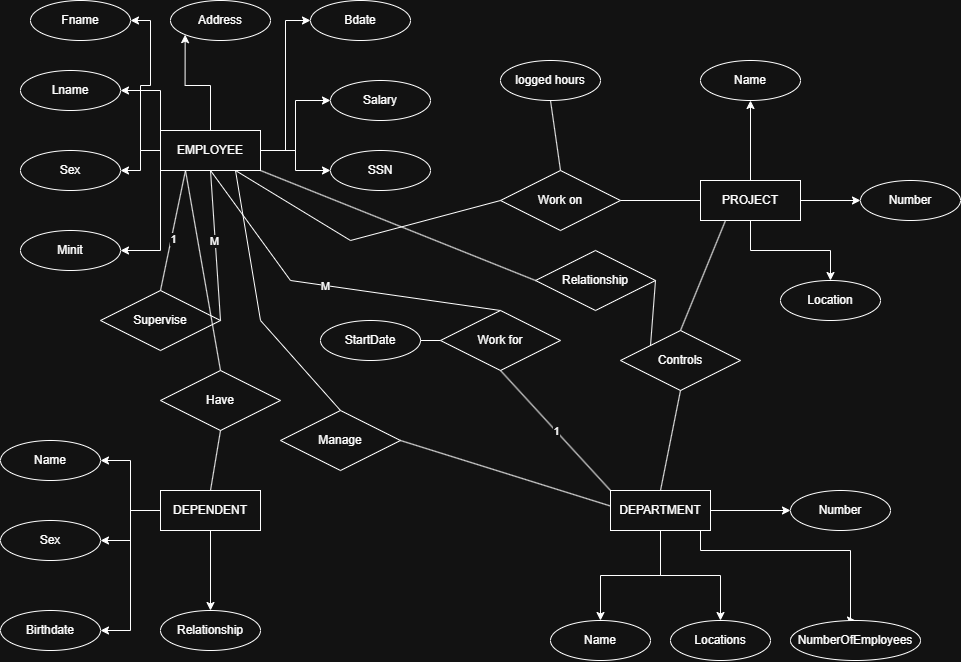

The diagram above was exported from draw.io. Its source (the exported page's mxGraphModel, read from the mxfile embedded in the PNG):
<mxGraphModel dx="1913" dy="918" grid="1" gridSize="10" guides="1" tooltips="1" connect="1" arrows="1" fold="1" page="1" pageScale="1" pageWidth="850" pageHeight="1100" math="0" shadow="0">
  <root>
    <mxCell id="0" />
    <mxCell id="1" parent="0" />
    <mxCell id="KUEKSnqPOs4hWzFxrKzR-10" edge="1" parent="1" source="KUEKSnqPOs4hWzFxrKzR-1" style="edgeStyle=orthogonalEdgeStyle;rounded=0;orthogonalLoop=1;jettySize=auto;html=1;entryX=1;entryY=0.5;entryDx=0;entryDy=0;" target="KUEKSnqPOs4hWzFxrKzR-7">
      <mxGeometry relative="1" as="geometry" />
    </mxCell>
    <mxCell id="KUEKSnqPOs4hWzFxrKzR-11" edge="1" parent="1" source="KUEKSnqPOs4hWzFxrKzR-1" style="edgeStyle=orthogonalEdgeStyle;rounded=0;orthogonalLoop=1;jettySize=auto;html=1;exitX=0;exitY=0;exitDx=0;exitDy=0;entryX=1;entryY=0.5;entryDx=0;entryDy=0;" target="KUEKSnqPOs4hWzFxrKzR-5">
      <mxGeometry relative="1" as="geometry" />
    </mxCell>
    <mxCell id="KUEKSnqPOs4hWzFxrKzR-12" edge="1" parent="1" source="KUEKSnqPOs4hWzFxrKzR-1" style="edgeStyle=orthogonalEdgeStyle;rounded=0;orthogonalLoop=1;jettySize=auto;html=1;entryX=1;entryY=0.5;entryDx=0;entryDy=0;" target="KUEKSnqPOs4hWzFxrKzR-3">
      <mxGeometry relative="1" as="geometry" />
    </mxCell>
    <mxCell id="KUEKSnqPOs4hWzFxrKzR-13" edge="1" parent="1" source="KUEKSnqPOs4hWzFxrKzR-1" style="edgeStyle=orthogonalEdgeStyle;rounded=0;orthogonalLoop=1;jettySize=auto;html=1;exitX=0;exitY=1;exitDx=0;exitDy=0;entryX=1;entryY=0.5;entryDx=0;entryDy=0;" target="KUEKSnqPOs4hWzFxrKzR-6">
      <mxGeometry relative="1" as="geometry" />
    </mxCell>
    <mxCell id="KUEKSnqPOs4hWzFxrKzR-14" edge="1" parent="1" source="KUEKSnqPOs4hWzFxrKzR-1" style="edgeStyle=orthogonalEdgeStyle;rounded=0;orthogonalLoop=1;jettySize=auto;html=1;entryX=0;entryY=1;entryDx=0;entryDy=0;" target="KUEKSnqPOs4hWzFxrKzR-4">
      <mxGeometry relative="1" as="geometry" />
    </mxCell>
    <mxCell id="KUEKSnqPOs4hWzFxrKzR-15" edge="1" parent="1" source="KUEKSnqPOs4hWzFxrKzR-1" style="edgeStyle=orthogonalEdgeStyle;rounded=0;orthogonalLoop=1;jettySize=auto;html=1;entryX=0;entryY=0.5;entryDx=0;entryDy=0;" target="KUEKSnqPOs4hWzFxrKzR-2">
      <mxGeometry relative="1" as="geometry" />
    </mxCell>
    <mxCell id="KUEKSnqPOs4hWzFxrKzR-16" edge="1" parent="1" source="KUEKSnqPOs4hWzFxrKzR-1" style="edgeStyle=orthogonalEdgeStyle;rounded=0;orthogonalLoop=1;jettySize=auto;html=1;entryX=0;entryY=0.5;entryDx=0;entryDy=0;" target="KUEKSnqPOs4hWzFxrKzR-9">
      <mxGeometry relative="1" as="geometry" />
    </mxCell>
    <mxCell id="KUEKSnqPOs4hWzFxrKzR-33" edge="1" parent="1" source="KUEKSnqPOs4hWzFxrKzR-1" style="edgeStyle=orthogonalEdgeStyle;rounded=0;orthogonalLoop=1;jettySize=auto;html=1;entryX=0;entryY=0.5;entryDx=0;entryDy=0;" target="KUEKSnqPOs4hWzFxrKzR-32">
      <mxGeometry relative="1" as="geometry" />
    </mxCell>
    <mxCell id="KUEKSnqPOs4hWzFxrKzR-1" parent="1" style="whiteSpace=wrap;html=1;align=center;" value="EMPLOYEE" vertex="1">
      <mxGeometry height="40" width="100" x="50" y="210" as="geometry" />
    </mxCell>
    <mxCell id="KUEKSnqPOs4hWzFxrKzR-2" parent="1" style="ellipse;whiteSpace=wrap;html=1;align=center;" value="Bdate" vertex="1">
      <mxGeometry height="40" width="100" x="200" y="80" as="geometry" />
    </mxCell>
    <mxCell id="KUEKSnqPOs4hWzFxrKzR-3" parent="1" style="ellipse;whiteSpace=wrap;html=1;align=center;" value="Sex" vertex="1">
      <mxGeometry height="40" width="100" x="-90" y="230" as="geometry" />
    </mxCell>
    <mxCell id="KUEKSnqPOs4hWzFxrKzR-4" parent="1" style="ellipse;whiteSpace=wrap;html=1;align=center;" value="Address" vertex="1">
      <mxGeometry height="40" width="100" x="60" y="80" as="geometry" />
    </mxCell>
    <mxCell id="KUEKSnqPOs4hWzFxrKzR-5" parent="1" style="ellipse;whiteSpace=wrap;html=1;align=center;" value="Lname" vertex="1">
      <mxGeometry height="40" width="100" x="-90" y="150" as="geometry" />
    </mxCell>
    <mxCell id="KUEKSnqPOs4hWzFxrKzR-6" parent="1" style="ellipse;whiteSpace=wrap;html=1;align=center;" value="Minit" vertex="1">
      <mxGeometry height="40" width="100" x="-90" y="310" as="geometry" />
    </mxCell>
    <mxCell id="KUEKSnqPOs4hWzFxrKzR-7" parent="1" style="ellipse;whiteSpace=wrap;html=1;align=center;" value="Fname" vertex="1">
      <mxGeometry height="40" width="100" x="-80" y="80" as="geometry" />
    </mxCell>
    <mxCell id="KUEKSnqPOs4hWzFxrKzR-9" parent="1" style="ellipse;whiteSpace=wrap;html=1;align=center;" value="Salary" vertex="1">
      <mxGeometry height="40" width="100" x="220" y="160" as="geometry" />
    </mxCell>
    <mxCell id="KUEKSnqPOs4hWzFxrKzR-22" edge="1" parent="1" source="KUEKSnqPOs4hWzFxrKzR-17" style="edgeStyle=orthogonalEdgeStyle;rounded=0;orthogonalLoop=1;jettySize=auto;html=1;entryX=1;entryY=0.5;entryDx=0;entryDy=0;" target="KUEKSnqPOs4hWzFxrKzR-21">
      <mxGeometry relative="1" as="geometry" />
    </mxCell>
    <mxCell id="KUEKSnqPOs4hWzFxrKzR-23" edge="1" parent="1" source="KUEKSnqPOs4hWzFxrKzR-17" style="edgeStyle=orthogonalEdgeStyle;rounded=0;orthogonalLoop=1;jettySize=auto;html=1;entryX=1;entryY=0.5;entryDx=0;entryDy=0;" target="KUEKSnqPOs4hWzFxrKzR-20">
      <mxGeometry relative="1" as="geometry" />
    </mxCell>
    <mxCell id="KUEKSnqPOs4hWzFxrKzR-24" edge="1" parent="1" source="KUEKSnqPOs4hWzFxrKzR-17" style="edgeStyle=orthogonalEdgeStyle;rounded=0;orthogonalLoop=1;jettySize=auto;html=1;entryX=1;entryY=0.5;entryDx=0;entryDy=0;" target="KUEKSnqPOs4hWzFxrKzR-19">
      <mxGeometry relative="1" as="geometry" />
    </mxCell>
    <mxCell id="KUEKSnqPOs4hWzFxrKzR-25" edge="1" parent="1" source="KUEKSnqPOs4hWzFxrKzR-17" style="edgeStyle=orthogonalEdgeStyle;rounded=0;orthogonalLoop=1;jettySize=auto;html=1;" target="KUEKSnqPOs4hWzFxrKzR-18">
      <mxGeometry relative="1" as="geometry" />
    </mxCell>
    <mxCell id="KUEKSnqPOs4hWzFxrKzR-17" parent="1" style="whiteSpace=wrap;html=1;align=center;" value="DEPENDENT" vertex="1">
      <mxGeometry height="40" width="100" x="50" y="570" as="geometry" />
    </mxCell>
    <mxCell id="KUEKSnqPOs4hWzFxrKzR-18" parent="1" style="ellipse;whiteSpace=wrap;html=1;align=center;" value="Relationship" vertex="1">
      <mxGeometry height="40" width="100" x="50" y="690" as="geometry" />
    </mxCell>
    <mxCell id="KUEKSnqPOs4hWzFxrKzR-19" parent="1" style="ellipse;whiteSpace=wrap;html=1;align=center;" value="Birthdate" vertex="1">
      <mxGeometry height="40" width="100" x="-110" y="690" as="geometry" />
    </mxCell>
    <mxCell id="KUEKSnqPOs4hWzFxrKzR-20" parent="1" style="ellipse;whiteSpace=wrap;html=1;align=center;" value="Sex" vertex="1">
      <mxGeometry height="40" width="100" x="-110" y="600" as="geometry" />
    </mxCell>
    <mxCell id="KUEKSnqPOs4hWzFxrKzR-21" parent="1" style="ellipse;whiteSpace=wrap;html=1;align=center;" value="Name" vertex="1">
      <mxGeometry height="40" width="100" x="-110" y="520" as="geometry" />
    </mxCell>
    <mxCell id="KUEKSnqPOs4hWzFxrKzR-34" edge="1" parent="1" source="KUEKSnqPOs4hWzFxrKzR-26" style="edgeStyle=orthogonalEdgeStyle;rounded=0;orthogonalLoop=1;jettySize=auto;html=1;entryX=0;entryY=0.5;entryDx=0;entryDy=0;" target="KUEKSnqPOs4hWzFxrKzR-28">
      <mxGeometry relative="1" as="geometry" />
    </mxCell>
    <mxCell id="KUEKSnqPOs4hWzFxrKzR-36" edge="1" parent="1" source="KUEKSnqPOs4hWzFxrKzR-26" style="edgeStyle=orthogonalEdgeStyle;rounded=0;orthogonalLoop=1;jettySize=auto;html=1;entryX=0.5;entryY=0;entryDx=0;entryDy=0;" target="KUEKSnqPOs4hWzFxrKzR-29">
      <mxGeometry relative="1" as="geometry">
        <Array as="points">
          <mxPoint x="590.03" y="630" />
          <mxPoint x="740.03" y="630" />
          <mxPoint x="740.03" y="700" />
        </Array>
      </mxGeometry>
    </mxCell>
    <mxCell id="KUEKSnqPOs4hWzFxrKzR-37" edge="1" parent="1" source="KUEKSnqPOs4hWzFxrKzR-26" style="edgeStyle=orthogonalEdgeStyle;rounded=0;orthogonalLoop=1;jettySize=auto;html=1;entryX=0.5;entryY=0;entryDx=0;entryDy=0;" target="KUEKSnqPOs4hWzFxrKzR-30">
      <mxGeometry relative="1" as="geometry" />
    </mxCell>
    <mxCell id="KUEKSnqPOs4hWzFxrKzR-38" edge="1" parent="1" source="KUEKSnqPOs4hWzFxrKzR-26" style="edgeStyle=orthogonalEdgeStyle;rounded=0;orthogonalLoop=1;jettySize=auto;html=1;entryX=0.5;entryY=0;entryDx=0;entryDy=0;" target="KUEKSnqPOs4hWzFxrKzR-31">
      <mxGeometry relative="1" as="geometry" />
    </mxCell>
    <mxCell id="KUEKSnqPOs4hWzFxrKzR-26" parent="1" style="whiteSpace=wrap;html=1;align=center;" value="DEPARTMENT" vertex="1">
      <mxGeometry height="40" width="100" x="500" y="570" as="geometry" />
    </mxCell>
    <mxCell id="KUEKSnqPOs4hWzFxrKzR-28" parent="1" style="ellipse;whiteSpace=wrap;html=1;align=center;" value="Number" vertex="1">
      <mxGeometry height="40" width="100" x="680" y="570" as="geometry" />
    </mxCell>
    <mxCell id="KUEKSnqPOs4hWzFxrKzR-29" parent="1" style="ellipse;whiteSpace=wrap;html=1;align=center;" value="NumberOfEmployees" vertex="1">
      <mxGeometry height="40" width="130" x="680" y="700" as="geometry" />
    </mxCell>
    <mxCell id="KUEKSnqPOs4hWzFxrKzR-30" parent="1" style="ellipse;whiteSpace=wrap;html=1;align=center;" value="Locations" vertex="1">
      <mxGeometry height="40" width="100" x="560" y="700" as="geometry" />
    </mxCell>
    <mxCell id="KUEKSnqPOs4hWzFxrKzR-31" parent="1" style="ellipse;whiteSpace=wrap;html=1;align=center;" value="Name" vertex="1">
      <mxGeometry height="40" width="100" x="440" y="700" as="geometry" />
    </mxCell>
    <mxCell id="KUEKSnqPOs4hWzFxrKzR-32" parent="1" style="ellipse;whiteSpace=wrap;html=1;align=center;" value="SSN" vertex="1">
      <mxGeometry height="40" width="100" x="220" y="230" as="geometry" />
    </mxCell>
    <mxCell id="KUEKSnqPOs4hWzFxrKzR-43" edge="1" parent="1" source="KUEKSnqPOs4hWzFxrKzR-39" style="edgeStyle=orthogonalEdgeStyle;rounded=0;orthogonalLoop=1;jettySize=auto;html=1;entryX=0.5;entryY=1;entryDx=0;entryDy=0;" target="KUEKSnqPOs4hWzFxrKzR-42">
      <mxGeometry relative="1" as="geometry" />
    </mxCell>
    <mxCell id="KUEKSnqPOs4hWzFxrKzR-44" edge="1" parent="1" source="KUEKSnqPOs4hWzFxrKzR-39" style="edgeStyle=orthogonalEdgeStyle;rounded=0;orthogonalLoop=1;jettySize=auto;html=1;entryX=0;entryY=0.5;entryDx=0;entryDy=0;" target="KUEKSnqPOs4hWzFxrKzR-41">
      <mxGeometry relative="1" as="geometry" />
    </mxCell>
    <mxCell id="KUEKSnqPOs4hWzFxrKzR-45" edge="1" parent="1" source="KUEKSnqPOs4hWzFxrKzR-39" style="edgeStyle=orthogonalEdgeStyle;rounded=0;orthogonalLoop=1;jettySize=auto;html=1;entryX=0.5;entryY=0;entryDx=0;entryDy=0;" target="KUEKSnqPOs4hWzFxrKzR-40">
      <mxGeometry relative="1" as="geometry" />
    </mxCell>
    <mxCell id="KUEKSnqPOs4hWzFxrKzR-39" parent="1" style="whiteSpace=wrap;html=1;align=center;" value="PROJECT" vertex="1">
      <mxGeometry height="40" width="100" x="590" y="260" as="geometry" />
    </mxCell>
    <mxCell id="KUEKSnqPOs4hWzFxrKzR-40" parent="1" style="ellipse;whiteSpace=wrap;html=1;align=center;" value="Location" vertex="1">
      <mxGeometry height="40" width="100" x="670" y="360" as="geometry" />
    </mxCell>
    <mxCell id="KUEKSnqPOs4hWzFxrKzR-41" parent="1" style="ellipse;whiteSpace=wrap;html=1;align=center;" value="Number" vertex="1">
      <mxGeometry height="40" width="100" x="750" y="260" as="geometry" />
    </mxCell>
    <mxCell id="KUEKSnqPOs4hWzFxrKzR-42" parent="1" style="ellipse;whiteSpace=wrap;html=1;align=center;" value="Name" vertex="1">
      <mxGeometry height="40" width="100" x="590" y="140" as="geometry" />
    </mxCell>
    <mxCell id="KUEKSnqPOs4hWzFxrKzR-46" parent="1" style="shape=rhombus;perimeter=rhombusPerimeter;whiteSpace=wrap;html=1;align=center;" value="Work for" vertex="1">
      <mxGeometry height="60" width="120" x="330" y="390" as="geometry" />
    </mxCell>
    <mxCell id="KUEKSnqPOs4hWzFxrKzR-47" edge="1" parent="1" source="KUEKSnqPOs4hWzFxrKzR-46" style="endArrow=none;html=1;rounded=0;exitX=0.5;exitY=0;exitDx=0;exitDy=0;entryX=0.5;entryY=1;entryDx=0;entryDy=0;" target="KUEKSnqPOs4hWzFxrKzR-1" value="">
      <mxGeometry relative="1" as="geometry">
        <Array as="points">
          <mxPoint x="180" y="360" />
        </Array>
        <mxPoint x="90" y="390" as="sourcePoint" />
        <mxPoint x="250" y="390" as="targetPoint" />
      </mxGeometry>
    </mxCell>
    <mxCell id="KUEKSnqPOs4hWzFxrKzR-52" connectable="0" parent="KUEKSnqPOs4hWzFxrKzR-47" style="edgeLabel;html=1;align=center;verticalAlign=middle;resizable=0;points=[];" value="M" vertex="1">
      <mxGeometry relative="1" x="0.0127" y="1" as="geometry">
        <mxPoint as="offset" />
      </mxGeometry>
    </mxCell>
    <mxCell id="KUEKSnqPOs4hWzFxrKzR-48" parent="1" style="ellipse;whiteSpace=wrap;html=1;align=center;" value="StartDate" vertex="1">
      <mxGeometry height="40" width="100" x="210" y="400" as="geometry" />
    </mxCell>
    <mxCell id="KUEKSnqPOs4hWzFxrKzR-49" edge="1" parent="1" source="KUEKSnqPOs4hWzFxrKzR-46" style="endArrow=none;html=1;rounded=0;exitX=0;exitY=0.5;exitDx=0;exitDy=0;entryX=1;entryY=0.5;entryDx=0;entryDy=0;" target="KUEKSnqPOs4hWzFxrKzR-48" value="">
      <mxGeometry relative="1" as="geometry">
        <mxPoint x="90" y="390" as="sourcePoint" />
        <mxPoint x="250" y="390" as="targetPoint" />
      </mxGeometry>
    </mxCell>
    <mxCell id="KUEKSnqPOs4hWzFxrKzR-50" edge="1" parent="1" source="KUEKSnqPOs4hWzFxrKzR-46" style="endArrow=none;html=1;rounded=0;exitX=0.5;exitY=1;exitDx=0;exitDy=0;entryX=0;entryY=0;entryDx=0;entryDy=0;" target="KUEKSnqPOs4hWzFxrKzR-26" value="">
      <mxGeometry relative="1" as="geometry">
        <mxPoint x="70" y="440" as="sourcePoint" />
        <mxPoint x="-10" y="440" as="targetPoint" />
      </mxGeometry>
    </mxCell>
    <mxCell id="KUEKSnqPOs4hWzFxrKzR-51" connectable="0" parent="KUEKSnqPOs4hWzFxrKzR-50" style="edgeLabel;html=1;align=center;verticalAlign=middle;resizable=0;points=[];" value="1" vertex="1">
      <mxGeometry relative="1" x="0.0134" as="geometry">
        <mxPoint as="offset" />
      </mxGeometry>
    </mxCell>
    <mxCell id="KUEKSnqPOs4hWzFxrKzR-53" parent="1" style="shape=rhombus;perimeter=rhombusPerimeter;whiteSpace=wrap;html=1;align=center;" value="Supervise" vertex="1">
      <mxGeometry height="60" width="120" x="-10" y="370" as="geometry" />
    </mxCell>
    <mxCell id="KUEKSnqPOs4hWzFxrKzR-54" edge="1" parent="1" source="KUEKSnqPOs4hWzFxrKzR-53" style="endArrow=none;html=1;rounded=0;exitX=0.5;exitY=0;exitDx=0;exitDy=0;entryX=0.25;entryY=1;entryDx=0;entryDy=0;" target="KUEKSnqPOs4hWzFxrKzR-1" value="">
      <mxGeometry relative="1" as="geometry">
        <mxPoint x="90" y="390" as="sourcePoint" />
        <mxPoint x="250" y="390" as="targetPoint" />
      </mxGeometry>
    </mxCell>
    <mxCell id="KUEKSnqPOs4hWzFxrKzR-57" connectable="0" parent="KUEKSnqPOs4hWzFxrKzR-54" style="edgeLabel;html=1;align=center;verticalAlign=middle;resizable=0;points=[];" value="1" vertex="1">
      <mxGeometry relative="1" x="-0.137" y="-2" as="geometry">
        <mxPoint as="offset" />
      </mxGeometry>
    </mxCell>
    <mxCell id="KUEKSnqPOs4hWzFxrKzR-55" edge="1" parent="1" source="KUEKSnqPOs4hWzFxrKzR-53" style="endArrow=none;html=1;rounded=0;exitX=1;exitY=0.5;exitDx=0;exitDy=0;entryX=0.5;entryY=1;entryDx=0;entryDy=0;" target="KUEKSnqPOs4hWzFxrKzR-1" value="">
      <mxGeometry relative="1" as="geometry">
        <mxPoint x="90" y="390" as="sourcePoint" />
        <mxPoint x="250" y="390" as="targetPoint" />
      </mxGeometry>
    </mxCell>
    <mxCell id="KUEKSnqPOs4hWzFxrKzR-58" connectable="0" parent="KUEKSnqPOs4hWzFxrKzR-55" style="edgeLabel;html=1;align=center;verticalAlign=middle;resizable=0;points=[];" value="M" vertex="1">
      <mxGeometry relative="1" x="0.0678" y="1" as="geometry">
        <mxPoint as="offset" />
      </mxGeometry>
    </mxCell>
    <mxCell id="KUEKSnqPOs4hWzFxrKzR-59" parent="1" style="shape=rhombus;perimeter=rhombusPerimeter;whiteSpace=wrap;html=1;align=center;" value="Work on" vertex="1">
      <mxGeometry height="60" width="120" x="390" y="250" as="geometry" />
    </mxCell>
    <mxCell id="KUEKSnqPOs4hWzFxrKzR-60" edge="1" parent="1" source="KUEKSnqPOs4hWzFxrKzR-1" style="endArrow=none;html=1;rounded=0;exitX=0.75;exitY=1;exitDx=0;exitDy=0;entryX=0;entryY=0.5;entryDx=0;entryDy=0;" target="KUEKSnqPOs4hWzFxrKzR-59" value="">
      <mxGeometry relative="1" as="geometry">
        <Array as="points">
          <mxPoint x="240" y="320" />
        </Array>
        <mxPoint x="270" y="390" as="sourcePoint" />
        <mxPoint x="430" y="390" as="targetPoint" />
      </mxGeometry>
    </mxCell>
    <mxCell id="KUEKSnqPOs4hWzFxrKzR-61" edge="1" parent="1" source="KUEKSnqPOs4hWzFxrKzR-59" style="endArrow=none;html=1;rounded=0;entryX=0;entryY=0.5;entryDx=0;entryDy=0;exitX=1;exitY=0.5;exitDx=0;exitDy=0;" target="KUEKSnqPOs4hWzFxrKzR-39" value="">
      <mxGeometry relative="1" as="geometry">
        <mxPoint x="270" y="390" as="sourcePoint" />
        <mxPoint x="430" y="390" as="targetPoint" />
      </mxGeometry>
    </mxCell>
    <mxCell id="KUEKSnqPOs4hWzFxrKzR-62" parent="1" style="shape=rhombus;perimeter=rhombusPerimeter;whiteSpace=wrap;html=1;align=center;" value="Manage" vertex="1">
      <mxGeometry height="60" width="120" x="170" y="490" as="geometry" />
    </mxCell>
    <mxCell id="KUEKSnqPOs4hWzFxrKzR-63" edge="1" parent="1" source="KUEKSnqPOs4hWzFxrKzR-1" style="endArrow=none;html=1;rounded=0;exitX=0.75;exitY=1;exitDx=0;exitDy=0;entryX=0.5;entryY=0;entryDx=0;entryDy=0;" target="KUEKSnqPOs4hWzFxrKzR-62" value="">
      <mxGeometry relative="1" as="geometry">
        <Array as="points">
          <mxPoint x="150" y="400" />
        </Array>
        <mxPoint x="270" y="390" as="sourcePoint" />
        <mxPoint x="430" y="390" as="targetPoint" />
      </mxGeometry>
    </mxCell>
    <mxCell id="KUEKSnqPOs4hWzFxrKzR-64" edge="1" parent="1" source="KUEKSnqPOs4hWzFxrKzR-62" style="endArrow=none;html=1;rounded=0;exitX=1;exitY=0.5;exitDx=0;exitDy=0;entryX=0;entryY=0.388;entryDx=0;entryDy=0;entryPerimeter=0;" target="KUEKSnqPOs4hWzFxrKzR-26" value="">
      <mxGeometry relative="1" as="geometry">
        <mxPoint x="270" y="390" as="sourcePoint" />
        <mxPoint x="430" y="390" as="targetPoint" />
      </mxGeometry>
    </mxCell>
    <mxCell id="KUEKSnqPOs4hWzFxrKzR-65" parent="1" style="shape=rhombus;perimeter=rhombusPerimeter;whiteSpace=wrap;html=1;align=center;" value="Have" vertex="1">
      <mxGeometry height="60" width="120" x="50" y="450" as="geometry" />
    </mxCell>
    <mxCell id="KUEKSnqPOs4hWzFxrKzR-66" edge="1" parent="1" source="KUEKSnqPOs4hWzFxrKzR-1" style="endArrow=none;html=1;rounded=0;exitX=0.25;exitY=1;exitDx=0;exitDy=0;entryX=0.5;entryY=0;entryDx=0;entryDy=0;" target="KUEKSnqPOs4hWzFxrKzR-65" value="">
      <mxGeometry relative="1" as="geometry">
        <mxPoint x="270" y="390" as="sourcePoint" />
        <mxPoint x="430" y="390" as="targetPoint" />
      </mxGeometry>
    </mxCell>
    <mxCell id="KUEKSnqPOs4hWzFxrKzR-67" edge="1" parent="1" source="KUEKSnqPOs4hWzFxrKzR-65" style="endArrow=none;html=1;rounded=0;exitX=0.5;exitY=1;exitDx=0;exitDy=0;entryX=0.5;entryY=0;entryDx=0;entryDy=0;" target="KUEKSnqPOs4hWzFxrKzR-17" value="">
      <mxGeometry relative="1" as="geometry">
        <mxPoint x="270" y="390" as="sourcePoint" />
        <mxPoint x="430" y="390" as="targetPoint" />
      </mxGeometry>
    </mxCell>
    <mxCell id="KUEKSnqPOs4hWzFxrKzR-68" parent="1" style="ellipse;whiteSpace=wrap;html=1;align=center;" value="logged hours" vertex="1">
      <mxGeometry height="40" width="100" x="390" y="140" as="geometry" />
    </mxCell>
    <mxCell id="KUEKSnqPOs4hWzFxrKzR-70" edge="1" parent="1" source="KUEKSnqPOs4hWzFxrKzR-59" style="endArrow=none;html=1;rounded=0;exitX=0.5;exitY=0;exitDx=0;exitDy=0;entryX=0.5;entryY=1;entryDx=0;entryDy=0;" target="KUEKSnqPOs4hWzFxrKzR-68" value="">
      <mxGeometry relative="1" as="geometry">
        <mxPoint x="410" y="230" as="sourcePoint" />
        <mxPoint x="570" y="230" as="targetPoint" />
      </mxGeometry>
    </mxCell>
    <mxCell id="KUEKSnqPOs4hWzFxrKzR-71" parent="1" style="shape=rhombus;perimeter=rhombusPerimeter;whiteSpace=wrap;html=1;align=center;" value="Controls" vertex="1">
      <mxGeometry height="60" width="120" x="510" y="410" as="geometry" />
    </mxCell>
    <mxCell id="KUEKSnqPOs4hWzFxrKzR-72" edge="1" parent="1" source="KUEKSnqPOs4hWzFxrKzR-71" style="endArrow=none;html=1;rounded=0;entryX=0.5;entryY=0;entryDx=0;entryDy=0;exitX=0.5;exitY=1;exitDx=0;exitDy=0;" target="KUEKSnqPOs4hWzFxrKzR-26" value="">
      <mxGeometry relative="1" as="geometry">
        <mxPoint x="270" y="390" as="sourcePoint" />
        <mxPoint x="430" y="390" as="targetPoint" />
      </mxGeometry>
    </mxCell>
    <mxCell id="KUEKSnqPOs4hWzFxrKzR-73" edge="1" parent="1" source="KUEKSnqPOs4hWzFxrKzR-39" style="endArrow=none;html=1;rounded=0;entryX=0.5;entryY=0;entryDx=0;entryDy=0;exitX=0.25;exitY=1;exitDx=0;exitDy=0;" target="KUEKSnqPOs4hWzFxrKzR-71" value="">
      <mxGeometry relative="1" as="geometry">
        <mxPoint x="270" y="390" as="sourcePoint" />
        <mxPoint x="430" y="390" as="targetPoint" />
      </mxGeometry>
    </mxCell>
    <mxCell id="KUEKSnqPOs4hWzFxrKzR-74" parent="1" style="shape=rhombus;perimeter=rhombusPerimeter;whiteSpace=wrap;html=1;align=center;" value="Relationship" vertex="1">
      <mxGeometry height="60" width="120" x="425" y="330" as="geometry" />
    </mxCell>
    <mxCell id="KUEKSnqPOs4hWzFxrKzR-75" edge="1" parent="1" source="KUEKSnqPOs4hWzFxrKzR-1" style="endArrow=none;html=1;rounded=0;exitX=1;exitY=1;exitDx=0;exitDy=0;entryX=0;entryY=0.5;entryDx=0;entryDy=0;" target="KUEKSnqPOs4hWzFxrKzR-74" value="">
      <mxGeometry relative="1" as="geometry">
        <mxPoint x="270" y="390" as="sourcePoint" />
        <mxPoint x="430" y="390" as="targetPoint" />
      </mxGeometry>
    </mxCell>
    <mxCell id="KUEKSnqPOs4hWzFxrKzR-76" edge="1" parent="1" source="KUEKSnqPOs4hWzFxrKzR-74" style="endArrow=none;html=1;rounded=0;exitX=1;exitY=0.5;exitDx=0;exitDy=0;entryX=0;entryY=0;entryDx=0;entryDy=0;" target="KUEKSnqPOs4hWzFxrKzR-71" value="">
      <mxGeometry relative="1" as="geometry">
        <mxPoint x="270" y="390" as="sourcePoint" />
        <mxPoint x="430" y="390" as="targetPoint" />
      </mxGeometry>
    </mxCell>
  </root>
</mxGraphModel>